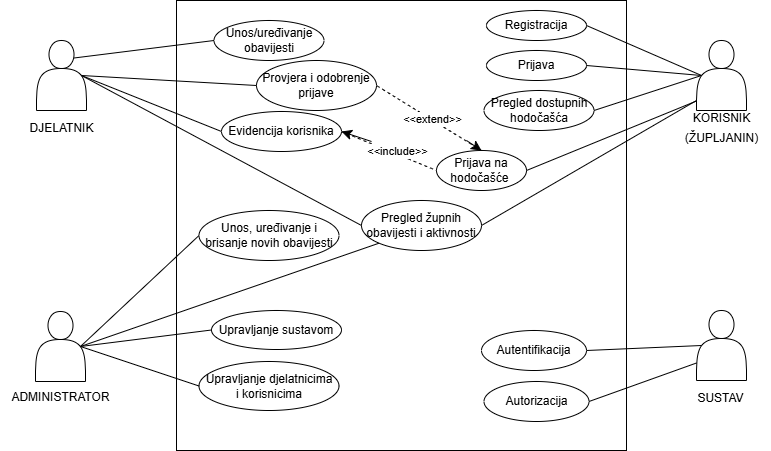

The diagram above was exported from draw.io. Its source (the exported page's mxGraphModel, read from the mxfile embedded in the PNG):
<mxGraphModel dx="992" dy="585" grid="1" gridSize="10" guides="1" tooltips="1" connect="1" arrows="1" fold="1" page="1" pageScale="1" pageWidth="850" pageHeight="1100" math="0" shadow="0">
  <root>
    <mxCell id="0" />
    <mxCell id="1" parent="0" />
    <mxCell id="Acw2REB8Gn73wfLOt0MF-15" value="" style="whiteSpace=wrap;html=1;aspect=fixed;" parent="1" vertex="1">
      <mxGeometry x="220" y="30" width="450" height="450" as="geometry" />
    </mxCell>
    <mxCell id="Acw2REB8Gn73wfLOt0MF-18" value="Registracija" style="ellipse;whiteSpace=wrap;html=1;" parent="1" vertex="1">
      <mxGeometry x="530" y="40" width="100" height="30" as="geometry" />
    </mxCell>
    <mxCell id="7vwuo-Z9RF0QcLzR8JBB-1" value="Prijava" style="ellipse;whiteSpace=wrap;html=1;" vertex="1" parent="1">
      <mxGeometry x="530" y="80" width="100" height="30" as="geometry" />
    </mxCell>
    <mxCell id="7vwuo-Z9RF0QcLzR8JBB-3" value="Pregled dostupnih hodočašća" style="ellipse;whiteSpace=wrap;html=1;" vertex="1" parent="1">
      <mxGeometry x="527.5" y="120" width="110" height="40" as="geometry" />
    </mxCell>
    <mxCell id="7vwuo-Z9RF0QcLzR8JBB-4" value="Prijava na hodočašće&amp;nbsp;" style="ellipse;whiteSpace=wrap;html=1;" vertex="1" parent="1">
      <mxGeometry x="480" y="180" width="90" height="40" as="geometry" />
    </mxCell>
    <mxCell id="7vwuo-Z9RF0QcLzR8JBB-6" value="" style="endArrow=none;html=1;rounded=0;fontSize=12;startSize=8;endSize=8;curved=1;entryX=0.1;entryY=0.5;entryDx=0;entryDy=0;entryPerimeter=0;exitX=1;exitY=0.5;exitDx=0;exitDy=0;" edge="1" parent="1" source="Acw2REB8Gn73wfLOt0MF-18" target="7vwuo-Z9RF0QcLzR8JBB-10">
      <mxGeometry width="50" height="50" relative="1" as="geometry">
        <mxPoint x="580" y="220" as="sourcePoint" />
        <mxPoint x="732.5" y="89" as="targetPoint" />
      </mxGeometry>
    </mxCell>
    <mxCell id="7vwuo-Z9RF0QcLzR8JBB-7" value="" style="endArrow=none;html=1;rounded=0;fontSize=12;startSize=8;endSize=8;curved=1;entryX=0.1;entryY=0.5;entryDx=0;entryDy=0;entryPerimeter=0;exitX=1;exitY=0.5;exitDx=0;exitDy=0;" edge="1" parent="1" source="7vwuo-Z9RF0QcLzR8JBB-1" target="7vwuo-Z9RF0QcLzR8JBB-10">
      <mxGeometry width="50" height="50" relative="1" as="geometry">
        <mxPoint x="580" y="220" as="sourcePoint" />
        <mxPoint x="720" y="110" as="targetPoint" />
      </mxGeometry>
    </mxCell>
    <mxCell id="7vwuo-Z9RF0QcLzR8JBB-8" value="" style="endArrow=none;html=1;rounded=0;fontSize=12;startSize=8;endSize=8;curved=1;exitX=1;exitY=0.5;exitDx=0;exitDy=0;" edge="1" parent="1" source="7vwuo-Z9RF0QcLzR8JBB-30">
      <mxGeometry width="50" height="50" relative="1" as="geometry">
        <mxPoint x="630" y="151" as="sourcePoint" />
        <mxPoint x="740" y="130" as="targetPoint" />
      </mxGeometry>
    </mxCell>
    <mxCell id="7vwuo-Z9RF0QcLzR8JBB-9" value="" style="endArrow=none;html=1;rounded=0;fontSize=12;startSize=8;endSize=8;curved=1;entryX=0.1;entryY=0.5;entryDx=0;entryDy=0;entryPerimeter=0;exitX=1;exitY=0.5;exitDx=0;exitDy=0;" edge="1" parent="1" source="7vwuo-Z9RF0QcLzR8JBB-3" target="7vwuo-Z9RF0QcLzR8JBB-10">
      <mxGeometry width="50" height="50" relative="1" as="geometry">
        <mxPoint x="580" y="220" as="sourcePoint" />
        <mxPoint x="745" y="125" as="targetPoint" />
      </mxGeometry>
    </mxCell>
    <mxCell id="7vwuo-Z9RF0QcLzR8JBB-10" value="" style="shape=actor;whiteSpace=wrap;html=1;" vertex="1" parent="1">
      <mxGeometry x="740" y="70" width="50" height="70" as="geometry" />
    </mxCell>
    <mxCell id="7vwuo-Z9RF0QcLzR8JBB-14" value="&lt;font style=&quot;font-size: 12px;&quot;&gt;KORISNIK&lt;/font&gt;&lt;div&gt;&lt;font style=&quot;font-size: 12px;&quot;&gt;(ŽUPLJANIN)&lt;/font&gt;&lt;/div&gt;" style="text;html=1;align=center;verticalAlign=middle;resizable=0;points=[];autosize=1;strokeColor=none;fillColor=none;fontSize=16;" vertex="1" parent="1">
      <mxGeometry x="715" y="131" width="100" height="50" as="geometry" />
    </mxCell>
    <mxCell id="7vwuo-Z9RF0QcLzR8JBB-15" value="" style="shape=actor;whiteSpace=wrap;html=1;" vertex="1" parent="1">
      <mxGeometry x="740" y="340" width="50" height="70" as="geometry" />
    </mxCell>
    <mxCell id="7vwuo-Z9RF0QcLzR8JBB-16" value="&lt;font style=&quot;font-size: 12px;&quot;&gt;SUSTAV&lt;/font&gt;" style="text;html=1;align=center;verticalAlign=middle;resizable=0;points=[];autosize=1;strokeColor=none;fillColor=none;fontSize=16;" vertex="1" parent="1">
      <mxGeometry x="729" y="411" width="70" height="30" as="geometry" />
    </mxCell>
    <mxCell id="7vwuo-Z9RF0QcLzR8JBB-17" value="" style="endArrow=none;html=1;rounded=0;fontSize=12;startSize=8;endSize=8;curved=1;entryX=-0.009;entryY=0.867;entryDx=0;entryDy=0;entryPerimeter=0;exitX=1;exitY=0.5;exitDx=0;exitDy=0;" edge="1" parent="1" source="7vwuo-Z9RF0QcLzR8JBB-4" target="7vwuo-Z9RF0QcLzR8JBB-10">
      <mxGeometry width="50" height="50" relative="1" as="geometry">
        <mxPoint x="560" y="220" as="sourcePoint" />
        <mxPoint x="610" y="170" as="targetPoint" />
      </mxGeometry>
    </mxCell>
    <mxCell id="7vwuo-Z9RF0QcLzR8JBB-18" value="" style="shape=actor;whiteSpace=wrap;html=1;" vertex="1" parent="1">
      <mxGeometry x="80" y="70" width="50" height="70" as="geometry" />
    </mxCell>
    <mxCell id="7vwuo-Z9RF0QcLzR8JBB-19" value="&lt;span style=&quot;font-size: 12px;&quot;&gt;DJELATNIK&lt;/span&gt;" style="text;html=1;align=center;verticalAlign=middle;resizable=0;points=[];autosize=1;strokeColor=none;fillColor=none;fontSize=16;" vertex="1" parent="1">
      <mxGeometry x="60" y="141" width="90" height="30" as="geometry" />
    </mxCell>
    <mxCell id="7vwuo-Z9RF0QcLzR8JBB-20" value="" style="shape=actor;whiteSpace=wrap;html=1;" vertex="1" parent="1">
      <mxGeometry x="79" y="341" width="50" height="70" as="geometry" />
    </mxCell>
    <mxCell id="7vwuo-Z9RF0QcLzR8JBB-21" value="&lt;font style=&quot;font-size: 12px;&quot;&gt;ADMINISTRATOR&lt;/font&gt;" style="text;html=1;align=center;verticalAlign=middle;resizable=0;points=[];autosize=1;strokeColor=none;fillColor=none;fontSize=16;" vertex="1" parent="1">
      <mxGeometry x="44" y="410" width="120" height="30" as="geometry" />
    </mxCell>
    <mxCell id="7vwuo-Z9RF0QcLzR8JBB-23" value="Autentifikacija" style="ellipse;whiteSpace=wrap;html=1;" vertex="1" parent="1">
      <mxGeometry x="525" y="360" width="105" height="40" as="geometry" />
    </mxCell>
    <mxCell id="7vwuo-Z9RF0QcLzR8JBB-24" value="Autorizacija" style="ellipse;whiteSpace=wrap;html=1;" vertex="1" parent="1">
      <mxGeometry x="527.5" y="411" width="105" height="40" as="geometry" />
    </mxCell>
    <mxCell id="7vwuo-Z9RF0QcLzR8JBB-25" value="" style="endArrow=none;html=1;rounded=0;fontSize=12;startSize=8;endSize=8;curved=1;entryX=0.1;entryY=0.5;entryDx=0;entryDy=0;entryPerimeter=0;exitX=1;exitY=0.5;exitDx=0;exitDy=0;" edge="1" parent="1" source="7vwuo-Z9RF0QcLzR8JBB-23" target="7vwuo-Z9RF0QcLzR8JBB-15">
      <mxGeometry width="50" height="50" relative="1" as="geometry">
        <mxPoint x="650" y="220" as="sourcePoint" />
        <mxPoint x="700" y="170" as="targetPoint" />
      </mxGeometry>
    </mxCell>
    <mxCell id="7vwuo-Z9RF0QcLzR8JBB-26" value="" style="endArrow=none;html=1;rounded=0;fontSize=12;startSize=8;endSize=8;curved=1;entryX=0;entryY=0.75;entryDx=0;entryDy=0;exitX=1;exitY=0.5;exitDx=0;exitDy=0;" edge="1" parent="1" source="7vwuo-Z9RF0QcLzR8JBB-24" target="7vwuo-Z9RF0QcLzR8JBB-15">
      <mxGeometry width="50" height="50" relative="1" as="geometry">
        <mxPoint x="650" y="220" as="sourcePoint" />
        <mxPoint x="700" y="170" as="targetPoint" />
      </mxGeometry>
    </mxCell>
    <mxCell id="7vwuo-Z9RF0QcLzR8JBB-28" value="Unos/uređivanje&lt;div&gt;obavijesti&lt;/div&gt;" style="ellipse;whiteSpace=wrap;html=1;" vertex="1" parent="1">
      <mxGeometry x="257.5" y="50" width="110" height="40" as="geometry" />
    </mxCell>
    <mxCell id="7vwuo-Z9RF0QcLzR8JBB-30" value="Pregled župnih obavijesti i aktivnosti" style="ellipse;whiteSpace=wrap;html=1;" vertex="1" parent="1">
      <mxGeometry x="405" y="230" width="120" height="50" as="geometry" />
    </mxCell>
    <mxCell id="7vwuo-Z9RF0QcLzR8JBB-32" value="Provjera i odobrenje&lt;div&gt;prijave&lt;/div&gt;" style="ellipse;whiteSpace=wrap;html=1;" vertex="1" parent="1">
      <mxGeometry x="300" y="90" width="120" height="50" as="geometry" />
    </mxCell>
    <mxCell id="7vwuo-Z9RF0QcLzR8JBB-33" value="Evidencija korisnika" style="ellipse;whiteSpace=wrap;html=1;" vertex="1" parent="1">
      <mxGeometry x="265" y="141" width="120" height="40" as="geometry" />
    </mxCell>
    <mxCell id="7vwuo-Z9RF0QcLzR8JBB-34" value="Unos, uređivanje i brisanje novih obavijesti" style="ellipse;whiteSpace=wrap;html=1;" vertex="1" parent="1">
      <mxGeometry x="242.5" y="240" width="140" height="50" as="geometry" />
    </mxCell>
    <mxCell id="7vwuo-Z9RF0QcLzR8JBB-35" value="Upravljanje sustavom" style="ellipse;whiteSpace=wrap;html=1;" vertex="1" parent="1">
      <mxGeometry x="255" y="340" width="130" height="39" as="geometry" />
    </mxCell>
    <mxCell id="7vwuo-Z9RF0QcLzR8JBB-36" value="Upravljanje djelatnicima&lt;div&gt;i korisnicima&lt;/div&gt;" style="ellipse;whiteSpace=wrap;html=1;" vertex="1" parent="1">
      <mxGeometry x="242.5" y="391" width="140" height="49" as="geometry" />
    </mxCell>
    <mxCell id="7vwuo-Z9RF0QcLzR8JBB-40" style="edgeStyle=none;curved=1;rounded=0;orthogonalLoop=1;jettySize=auto;html=1;exitX=0.5;exitY=1;exitDx=0;exitDy=0;fontSize=12;startSize=8;endSize=8;" edge="1" parent="1" source="7vwuo-Z9RF0QcLzR8JBB-36" target="7vwuo-Z9RF0QcLzR8JBB-36">
      <mxGeometry relative="1" as="geometry" />
    </mxCell>
    <mxCell id="7vwuo-Z9RF0QcLzR8JBB-41" value="" style="endArrow=none;html=1;rounded=0;fontSize=12;startSize=8;endSize=8;curved=1;entryX=0.9;entryY=0.5;entryDx=0;entryDy=0;entryPerimeter=0;exitX=0;exitY=0.5;exitDx=0;exitDy=0;" edge="1" parent="1" source="7vwuo-Z9RF0QcLzR8JBB-30" target="7vwuo-Z9RF0QcLzR8JBB-18">
      <mxGeometry width="50" height="50" relative="1" as="geometry">
        <mxPoint x="560" y="220" as="sourcePoint" />
        <mxPoint x="610" y="170" as="targetPoint" />
      </mxGeometry>
    </mxCell>
    <mxCell id="7vwuo-Z9RF0QcLzR8JBB-42" value="" style="endArrow=none;html=1;rounded=0;fontSize=12;startSize=8;endSize=8;curved=1;entryX=0.75;entryY=0.25;entryDx=0;entryDy=0;entryPerimeter=0;exitX=0;exitY=0.5;exitDx=0;exitDy=0;" edge="1" parent="1" source="7vwuo-Z9RF0QcLzR8JBB-28" target="7vwuo-Z9RF0QcLzR8JBB-18">
      <mxGeometry width="50" height="50" relative="1" as="geometry">
        <mxPoint x="560" y="220" as="sourcePoint" />
        <mxPoint x="610" y="170" as="targetPoint" />
      </mxGeometry>
    </mxCell>
    <mxCell id="7vwuo-Z9RF0QcLzR8JBB-43" value="" style="endArrow=none;html=1;rounded=0;fontSize=12;startSize=8;endSize=8;curved=1;entryX=0.9;entryY=0.5;entryDx=0;entryDy=0;entryPerimeter=0;exitX=0;exitY=0.5;exitDx=0;exitDy=0;" edge="1" parent="1" source="7vwuo-Z9RF0QcLzR8JBB-32" target="7vwuo-Z9RF0QcLzR8JBB-18">
      <mxGeometry width="50" height="50" relative="1" as="geometry">
        <mxPoint x="560" y="220" as="sourcePoint" />
        <mxPoint x="610" y="170" as="targetPoint" />
      </mxGeometry>
    </mxCell>
    <mxCell id="7vwuo-Z9RF0QcLzR8JBB-44" value="" style="endArrow=none;html=1;rounded=0;fontSize=12;startSize=8;endSize=8;curved=1;entryX=0.9;entryY=0.5;entryDx=0;entryDy=0;entryPerimeter=0;exitX=0;exitY=0.5;exitDx=0;exitDy=0;" edge="1" parent="1" source="7vwuo-Z9RF0QcLzR8JBB-33" target="7vwuo-Z9RF0QcLzR8JBB-18">
      <mxGeometry width="50" height="50" relative="1" as="geometry">
        <mxPoint x="560" y="220" as="sourcePoint" />
        <mxPoint x="610" y="170" as="targetPoint" />
      </mxGeometry>
    </mxCell>
    <mxCell id="7vwuo-Z9RF0QcLzR8JBB-45" value="" style="endArrow=none;html=1;rounded=0;fontSize=12;startSize=8;endSize=8;curved=1;entryX=0.9;entryY=0.5;entryDx=0;entryDy=0;entryPerimeter=0;exitX=0;exitY=1;exitDx=0;exitDy=0;" edge="1" parent="1" source="7vwuo-Z9RF0QcLzR8JBB-30" target="7vwuo-Z9RF0QcLzR8JBB-20">
      <mxGeometry width="50" height="50" relative="1" as="geometry">
        <mxPoint x="560" y="220" as="sourcePoint" />
        <mxPoint x="610" y="170" as="targetPoint" />
      </mxGeometry>
    </mxCell>
    <mxCell id="7vwuo-Z9RF0QcLzR8JBB-46" value="" style="endArrow=none;html=1;rounded=0;fontSize=12;startSize=8;endSize=8;curved=1;entryX=0.9;entryY=0.5;entryDx=0;entryDy=0;entryPerimeter=0;exitX=0;exitY=0.5;exitDx=0;exitDy=0;" edge="1" parent="1" source="7vwuo-Z9RF0QcLzR8JBB-35" target="7vwuo-Z9RF0QcLzR8JBB-20">
      <mxGeometry width="50" height="50" relative="1" as="geometry">
        <mxPoint x="560" y="220" as="sourcePoint" />
        <mxPoint x="610" y="170" as="targetPoint" />
      </mxGeometry>
    </mxCell>
    <mxCell id="7vwuo-Z9RF0QcLzR8JBB-47" value="" style="endArrow=none;html=1;rounded=0;fontSize=12;startSize=8;endSize=8;curved=1;entryX=0.9;entryY=0.5;entryDx=0;entryDy=0;entryPerimeter=0;exitX=0;exitY=0.5;exitDx=0;exitDy=0;" edge="1" parent="1" source="7vwuo-Z9RF0QcLzR8JBB-36" target="7vwuo-Z9RF0QcLzR8JBB-20">
      <mxGeometry width="50" height="50" relative="1" as="geometry">
        <mxPoint x="560" y="220" as="sourcePoint" />
        <mxPoint x="610" y="170" as="targetPoint" />
      </mxGeometry>
    </mxCell>
    <mxCell id="7vwuo-Z9RF0QcLzR8JBB-49" value="" style="endArrow=none;html=1;rounded=0;fontSize=12;startSize=8;endSize=8;curved=1;exitX=0.9;exitY=0.5;exitDx=0;exitDy=0;exitPerimeter=0;entryX=0;entryY=0.5;entryDx=0;entryDy=0;" edge="1" parent="1" source="7vwuo-Z9RF0QcLzR8JBB-20" target="7vwuo-Z9RF0QcLzR8JBB-34">
      <mxGeometry width="50" height="50" relative="1" as="geometry">
        <mxPoint x="450" y="290" as="sourcePoint" />
        <mxPoint x="500" y="240" as="targetPoint" />
      </mxGeometry>
    </mxCell>
    <mxCell id="7vwuo-Z9RF0QcLzR8JBB-51" value="" style="endArrow=none;dashed=1;html=1;rounded=0;fontSize=12;startSize=8;endSize=8;curved=1;entryX=0;entryY=0.5;entryDx=0;entryDy=0;exitX=1;exitY=0.5;exitDx=0;exitDy=0;" edge="1" parent="1" source="7vwuo-Z9RF0QcLzR8JBB-33" target="7vwuo-Z9RF0QcLzR8JBB-4">
      <mxGeometry width="50" height="50" relative="1" as="geometry">
        <mxPoint x="450" y="290" as="sourcePoint" />
        <mxPoint x="500" y="240" as="targetPoint" />
      </mxGeometry>
    </mxCell>
    <mxCell id="7vwuo-Z9RF0QcLzR8JBB-54" value="&lt;font style=&quot;font-size: 11px;&quot;&gt;&amp;lt;&amp;lt;include&amp;gt;&amp;gt;&lt;/font&gt;" style="edgeLabel;html=1;align=center;verticalAlign=middle;resizable=0;points=[];fontSize=12;" vertex="1" connectable="0" parent="7vwuo-Z9RF0QcLzR8JBB-51">
      <mxGeometry x="0.3464" y="1" relative="1" as="geometry">
        <mxPoint x="-9" y="-6" as="offset" />
      </mxGeometry>
    </mxCell>
    <mxCell id="7vwuo-Z9RF0QcLzR8JBB-53" value="" style="endArrow=classic;html=1;rounded=0;fontSize=12;startSize=8;endSize=8;curved=1;" edge="1" parent="1">
      <mxGeometry width="50" height="50" relative="1" as="geometry">
        <mxPoint x="415" y="171" as="sourcePoint" />
        <mxPoint x="385" y="161" as="targetPoint" />
      </mxGeometry>
    </mxCell>
    <mxCell id="7vwuo-Z9RF0QcLzR8JBB-57" value="" style="endArrow=none;dashed=1;html=1;rounded=0;fontSize=12;startSize=8;endSize=8;curved=1;entryX=1;entryY=0.5;entryDx=0;entryDy=0;exitX=0.5;exitY=0;exitDx=0;exitDy=0;" edge="1" parent="1" source="7vwuo-Z9RF0QcLzR8JBB-4" target="7vwuo-Z9RF0QcLzR8JBB-32">
      <mxGeometry width="50" height="50" relative="1" as="geometry">
        <mxPoint x="310" y="330" as="sourcePoint" />
        <mxPoint x="360" y="280" as="targetPoint" />
      </mxGeometry>
    </mxCell>
    <mxCell id="7vwuo-Z9RF0QcLzR8JBB-58" value="&lt;font style=&quot;font-size: 11px;&quot;&gt;&amp;lt;&amp;lt;extend&amp;gt;&amp;gt;&lt;/font&gt;" style="edgeLabel;html=1;align=center;verticalAlign=middle;resizable=0;points=[];fontSize=12;" vertex="1" connectable="0" parent="7vwuo-Z9RF0QcLzR8JBB-57">
      <mxGeometry x="-0.0514" y="-1" relative="1" as="geometry">
        <mxPoint as="offset" />
      </mxGeometry>
    </mxCell>
    <mxCell id="7vwuo-Z9RF0QcLzR8JBB-59" value="" style="endArrow=classic;html=1;rounded=0;fontSize=12;startSize=8;endSize=8;curved=1;entryX=0.5;entryY=0;entryDx=0;entryDy=0;" edge="1" parent="1" target="7vwuo-Z9RF0QcLzR8JBB-4">
      <mxGeometry width="50" height="50" relative="1" as="geometry">
        <mxPoint x="510" y="170" as="sourcePoint" />
        <mxPoint x="360" y="280" as="targetPoint" />
      </mxGeometry>
    </mxCell>
  </root>
</mxGraphModel>